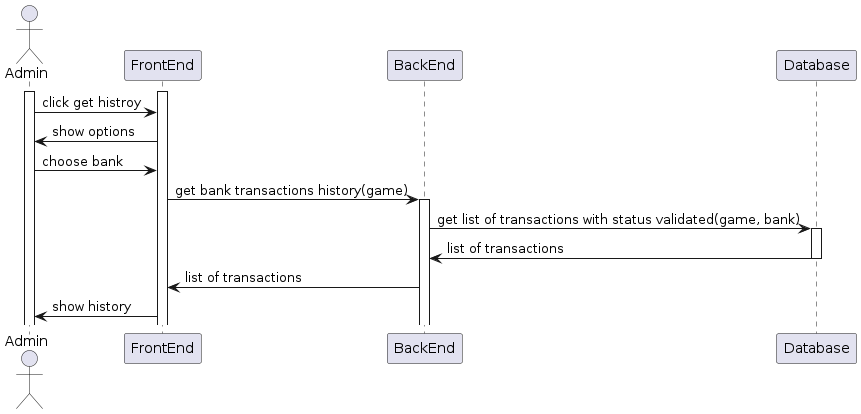

The diagram above was rendered by PlantUML. Its source (embedded in the PNG):
@startuml "see transaction history of bank"

actor Admin

Activate Admin
Activate FrontEnd

Admin -> FrontEnd : click get histroy
FrontEnd -> Admin : show options
Admin -> FrontEnd : choose bank
FrontEnd -> BackEnd : get bank transactions history(game)
Activate BackEnd

BackEnd -> Database : get list of transactions with status validated(game, bank)
Activate Database

Database -> BackEnd : list of transactions
deactivate Database

BackEnd -> FrontEnd : list of transactions


FrontEnd -> Admin : show history

@enduml